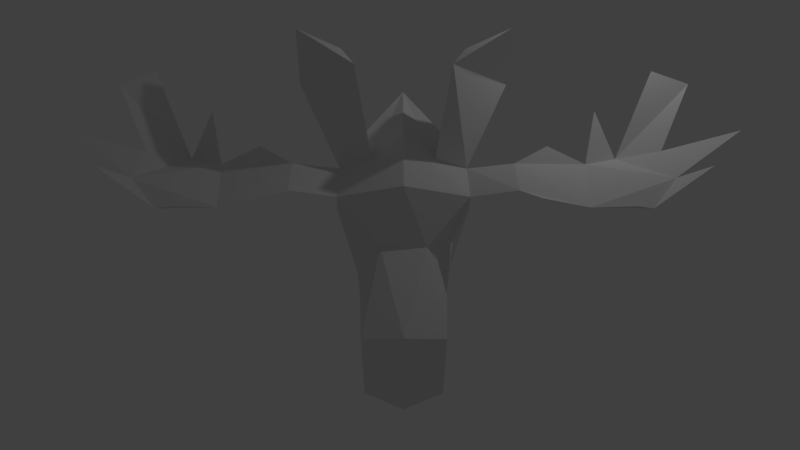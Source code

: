 # Source: moose-head-super-low.blend  (saved by Blender 2.79.0; exported with 4.5.12 LTS)
import bpy
from mathutils import Matrix  # noqa: F401  (used for matrix-valued properties, if any)

bpy.ops.wm.read_factory_settings(use_empty=True)
scene = bpy.context.scene
scene.name = 'Scene'

# ---- collections
col_collection_1 = bpy.data.collections.new('Collection 1'); scene.collection.children.link(col_collection_1)

# ---- world
world_world = bpy.data.worlds.new('World'); scene.world = world_world
world_world.color = (0.05088, 0.05088, 0.05088)
world_world.use_sun_shadow = False
world_world.sun_shadow_jitter_overblur = 0.0
world_world.cycles.sampling_method = 'MANUAL'

# ---- cameras
cam_camera = bpy.data.cameras.new('Camera')
cam_camera.clip_end = 100.0
cam_camera.lens = 20.0
cam_camera.sensor_width = 32.0
cam_camera.sensor_height = 18.0
cam_camera.ortho_scale = 15.0
cam_camera.dof.focus_distance = 0.0
cam_camera.dof.aperture_fstop = 128.0

# ---- lights
light_lamp = bpy.data.lights.new('Lamp', 'POINT')
light_lamp.transmission_factor = 0.0
light_lamp.cutoff_distance = 30.0
light_lamp.energy = 100.0
light_lamp.shadow_buffer_clip_start = 1.001
light_lamp.shadow_soft_size = 0.1
light_lamp.shadow_maximum_resolution = 0.006
light_lamp.use_absolute_resolution = True

# ---- meshes
me_moose_select_fwd_y_up_z_scene_applymoose_head_backagain = bpy.data.meshes.new('moose-select fwd-y up-z scene applyMoose-Head-Backagain')
me_moose_select_fwd_y_up_z_scene_applymoose_head_backagain.from_pydata([(1.135, 1.212, -0.8031), (1.119, 0.1721, -1.823), (1.524, 0.1357, 0.04413), (1.155, -0.2703, -0.5887), (0.6586, 2.234, -0.7931), (0.8014, -3.096, -0.9555), (0.769, -3.188, -2.287), (1.368, -0.9019, 0.8913), (0.4738, -1.519, 0.05613), (1.451, 1.18, 0.3361), (0.9422, -1.235, -0.7767), (0.8502, -1.789, -1.667), (0.001357, 2.871, -0.9651), (1.065, 2.843, -0.5935), (1.439, 2.537, 0.5869), (0.9434, -0.9547, -0.04587), (0.523, -2.195, -2.821), (1.343, 1.175, 3.418), (0.6758, -0.1083, 1.37), (2.249, 0.9333, 2.704), (-1.135, 1.212, -0.8031), (-1.119, 0.1721, -1.823), (-1.524, 0.1357, 0.04413), (-1.155, -0.2703, -0.5887), (0.9698, -0.05792, 3.363), (2.147, 0.4597, 3.945), (-0.6586, 2.234, -0.7931), (0.2842, 0.3953, -1.685), (1.04, 0.5413, 1.552), (-0.8014, -3.096, -0.9555), (-0.769, -3.188, -2.287), (-1.368, -0.9019, 0.8913), (-0.4738, -1.519, 0.05613), (1.382, -0.01792, 1.133), (3.825, -0.3235, 1.362), (4.572, -0.0003193, 1.345), (3.042, -0.06032, 1.667), (-1.451, 1.18, 0.3361), (-0.9422, -1.235, -0.7767), (-0.8502, -1.789, -1.667), (2.303, -0.4151, 1.421), (-0.001357, 2.871, -0.9651), (-1.065, 2.843, -0.5935), (-1.439, 2.537, 0.5869), (-0.9434, -0.9547, -0.04587), (3.441, -1.95, 1.199), (-0.523, -2.195, -2.821), (4.957, -1.765, 1.714), (4.447, -2.216, 1.321), (6.324, -1.067, 2.369), (5.113, -0.7395, 1.825), (5.13, 0.4953, 3.096), (5.659, -0.05392, 2.972), (2.375, -2.417, 1.629), (2.241, -1.382, 1.271), (-1.343, 1.175, 3.418), (-0.6758, -0.1083, 1.37), (-2.249, 0.9333, 2.704), (-0.9698, -0.05792, 3.363), (-2.147, 0.4597, 3.945), (-0.2842, 0.3953, -1.685), (-1.04, 0.5413, 1.552), (5.073, -2.518, 2.28), (4.128, 0.5225, 2.249), (-1.382, -0.01792, 1.133), (-3.825, -0.3235, 1.362), (-4.572, -0.0003193, 1.345), (-3.042, -0.06032, 1.667), (-2.303, -0.4151, 1.421), (-3.441, -1.95, 1.199), (-4.957, -1.765, 1.714), (-4.447, -2.216, 1.321), (-6.324, -1.067, 2.369), (-5.113, -0.7395, 1.825), (-5.13, 0.4953, 3.096), (-5.659, -0.05392, 2.972), (-2.375, -2.417, 1.629), (-2.241, -1.382, 1.271), (-5.073, -2.518, 2.28), (-4.128, 0.5225, 2.249), (-3.783, -2.928, 1.745), (0.0, -0.6624, -1.762), (0.0, 1.098, -3.336), (0.0, -1.139, 1.25), (0.0, -1.788, -1.667), (0.0, 0.1594, -3.85), (0.0, -3.044, -2.93), (0.0, -3.618, -2.229), (3.783, -2.928, 1.745), (0.0, 0.3375, 1.77), (0.0, -2.41, -2.085), (0.0, -3.373, -0.6897), (0.0, 2.538, 0.5869), (0.0, 2.146, -2.762), (0.0, 2.269, 2.188), (0.0, 1.115, 1.939), (0.0, 1.341, -1.103), (0.0, -1.519, 0.05613), (0.0, -2.195, -2.821), (0.0, 2.871, -0.9646), (0.0, 0.6996, -2.302), (0.0, 2.87, -0.9647), (0.0, 2.234, -0.7931), (0.0, 1.118, -0.9764), (0.0, 0.6691, -1.011), (0.0, 2.871, -0.9636), (0.0, 0.3501, -1.713), (0.0, 0.4378, -1.421)], [], [(45, 35, 47), (12, 14, 13), (4, 27, 13), (96, 0, 27), (40, 34, 45), (4, 0, 27), (81, 100, 82), (15, 8, 10), (40, 34, 36), (0, 4, 13), (27, 107, 84), (4, 102, 96), (81, 82, 60), (33, 89, 7), (0, 13, 27), (81, 107, 27), (82, 81, 84), (8, 97, 91), (34, 63, 35), (82, 4, 0), (4, 93, 102), (1, 3, 11), (27, 1, 81), (86, 90, 6), (17, 18, 24), (52, 35, 51), (83, 32, 97), (16, 11, 6), (2, 7, 3), (3, 10, 11), (1, 2, 3), (90, 11, 84), (16, 86, 98), (45, 47, 34), (20, 21, 22), (21, 23, 22), (100, 93, 82), (54, 53, 45), (20, 60, 42), (20, 42, 26), (27, 96, 81), (83, 31, 32), (21, 39, 23), (37, 22, 64), (31, 23, 44), (23, 39, 38), (91, 32, 29), (41, 26, 42), (26, 41, 96), (47, 62, 48), (39, 30, 29), (38, 29, 32), (38, 39, 29), (87, 30, 86), (42, 20, 37), (56, 61, 64), (42, 37, 43), (23, 38, 44), (22, 23, 31), (44, 38, 32), (91, 29, 87), (20, 22, 37), (31, 44, 32), (83, 89, 31), (22, 23, 44), (33, 54, 40), (84, 21, 81), (84, 39, 21), (12, 13, 4), (7, 40, 54), (54, 40, 45), (81, 27, 84), (45, 47, 48), (86, 30, 46), (35, 50, 52), (86, 30, 90), (90, 30, 39, 84), (20, 60, 21), (24, 25, 17), (55, 56, 61), (55, 64, 57), (33, 7, 54), (12, 105, 92), (94, 37, 64), (43, 37, 94), (12, 101, 99), (58, 64, 56), (58, 57, 64), (17, 28, 18), (55, 61, 64), (55, 58, 56), (58, 55, 59), (59, 55, 57), (59, 57, 58), (94, 95, 89, 18), (60, 20, 82), (82, 20, 26), (20, 26, 96), (91, 5, 8), (10, 5, 11), (14, 94, 9), (90, 84, 39), (60, 81, 96), (90, 39, 30, 86), (46, 30, 39), (96, 60, 20), (13, 14, 9), (61, 94, 64), (94, 61, 56), (81, 27, 82), (85, 84, 82), (3, 15, 10), (24, 33, 19), (4, 96, 103), (64, 22, 31), (34, 47, 35), (7, 33, 40), (11, 16, 90), (66, 75, 73), (69, 65, 70), (65, 66, 79), (68, 67, 65), (65, 69, 66), (64, 77, 31), (31, 77, 68), (31, 68, 64), (70, 72, 73), (66, 70, 73), (75, 74, 66), (68, 69, 65), (77, 69, 68), (69, 80, 71), (70, 71, 78), (77, 68, 65), (77, 65, 69), (77, 69, 76), (69, 70, 66), (64, 68, 77), (65, 66, 70), (69, 71, 70), (26, 42, 60), (26, 60, 20), (27, 81, 106), (107, 106, 60), (27, 82, 0), (96, 101, 12), (4, 96, 12), (4, 82, 93), (33, 18, 89), (94, 33, 9), (0, 1, 27), (0, 96, 4), (9, 33, 2), (4, 103, 104, 0), (14, 92, 94), (81, 84, 60), (90, 84, 11, 6), (81, 60, 107), (17, 33, 28), (60, 81, 21), (18, 33, 28), (7, 8, 15), (86, 16, 6), (41, 42, 43), (41, 43, 92), (94, 56, 89, 95), (24, 18, 33), (26, 93, 82), (96, 41, 101), (64, 31, 89), (29, 30, 87), (27, 107, 96), (64, 89, 56), (43, 94, 92), (84, 1, 11), (25, 19, 17), (7, 15, 3), (12, 99, 105), (39, 90, 46), (83, 7, 89), (83, 8, 7), (2, 15, 3), (47, 50, 49), (34, 35, 45), (83, 97, 8), (28, 33, 94), (0, 2, 1), (5, 87, 6), (0, 104, 107, 27), (35, 50, 47), (107, 27, 106), (94, 18, 28), (84, 81, 1), (11, 5, 6), (25, 24, 19), (33, 7, 2), (87, 86, 6), (60, 84, 107), (46, 98, 86), (32, 91, 97), (41, 92, 105), (54, 45, 34), (60, 82, 107), (26, 102, 93), (26, 96, 102), (13, 9, 0), (12, 92, 14), (60, 96, 107), (26, 103, 96), (0, 9, 2), (27, 107, 82), (10, 8, 5), (60, 106, 81), (20, 60, 107, 104), (91, 87, 5), (90, 86, 6, 11), (45, 48, 88), (54, 34, 40), (41, 105, 99), (17, 19, 33), (26, 20, 104, 103), (41, 99, 101)])
me_moose_select_fwd_y_up_z_scene_applymoose_head_backagain.use_remesh_preserve_volume = False
me_moose_select_fwd_y_up_z_scene_applymoose_head_backagain.use_remesh_preserve_attributes = False
me_moose_select_fwd_y_up_z_scene_applymoose_head_backagain.use_mirror_vertex_groups = False
me_moose_select_fwd_y_up_z_scene_applymoose_head_backagain.update()

# ---- objects
ob_moose_select_fwd_y_up_z_scene_applymoose_head_backagain = bpy.data.objects.new('moose-select fwd-y up-z scene applyMoose-Head-Backagain', me_moose_select_fwd_y_up_z_scene_applymoose_head_backagain)
ob_lamp = bpy.data.objects.new('Lamp', light_lamp)
ob_camera = bpy.data.objects.new('Camera', cam_camera)

# ---- transforms, parenting, visibility, modifiers, constraints
ob_moose_select_fwd_y_up_z_scene_applymoose_head_backagain.location = (0.07256, 0.07103, -0.01925)
ob_moose_select_fwd_y_up_z_scene_applymoose_head_backagain.lineart.crease_threshold = 0.0
ob_lamp.location = (4.076, 1.005, 5.904)
ob_lamp.rotation_euler = (0.6503, 0.05522, 1.866)
ob_lamp.lock_rotations_4d = False
ob_lamp.empty_display_type = 'ARROWS'
ob_lamp.color = (0.0, 0.0, 0.0, 0.0)
ob_lamp.lineart.crease_threshold = 0.0
ob_camera.location = (0.0, -10.0, 5.5)
ob_camera.rotation_euler = (1.047, 0.0, 0.0)
ob_camera.lock_rotations_4d = False
ob_camera.empty_display_type = 'ARROWS'
ob_camera.color = (0.0, 0.0, 0.0, 0.0)
ob_camera.display_type = 'WIRE'
ob_camera.lineart.crease_threshold = 0.0

# ---- collection membership
col_collection_1.objects.link(ob_moose_select_fwd_y_up_z_scene_applymoose_head_backagain)
col_collection_1.objects.link(ob_lamp)
col_collection_1.objects.link(ob_camera)

# ---- scene / render settings (as saved in the file)
scene.camera = ob_camera
scene.frame_start = 1; scene.frame_end = 250; scene.frame_set(12)
scene.render.engine = 'BLENDER_EEVEE_NEXT'
scene.render.resolution_percentage = 50
scene.render.dither_intensity = 0.0
scene.cycles.use_denoising = False
scene.cycles.samples = 128
scene.cycles.sampling_pattern = 'TABULATED_SOBOL'
scene.cycles.use_adaptive_sampling = False
scene.cycles.use_light_tree = False
scene.cycles.blur_glossy = 0.0
scene.cycles.sample_clamp_indirect = 0.0
scene.view_settings.view_transform = 'Standard'
bpy.context.view_layer.update()
